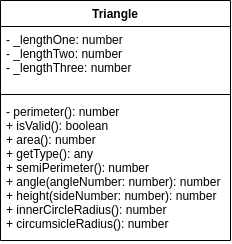

The diagram above was exported from draw.io. Its source (the exported page's mxGraphModel, read from the mxfile embedded in the PNG):
<mxGraphModel dx="452" dy="431" grid="1" gridSize="10" guides="1" tooltips="1" connect="1" arrows="1" fold="1" page="1" pageScale="1" pageWidth="827" pageHeight="1169" math="0" shadow="0">
  <root>
    <mxCell id="0" />
    <mxCell id="1" parent="0" />
    <mxCell id="180" value="Triangle" style="swimlane;fontStyle=1;align=center;verticalAlign=top;childLayout=stackLayout;horizontal=1;startSize=26;horizontalStack=0;resizeParent=1;resizeParentMax=0;resizeLast=0;collapsible=1;marginBottom=0;" parent="1" vertex="1">
      <mxGeometry x="40" y="40" width="230" height="240" as="geometry">
        <mxRectangle x="40" y="40" width="110" height="30" as="alternateBounds" />
      </mxGeometry>
    </mxCell>
    <mxCell id="181" value="- _lengthOne: number&#10;- _lengthTwo: number&#10;- _lengthThree: number" style="text;strokeColor=none;fillColor=none;align=left;verticalAlign=top;spacingLeft=4;spacingRight=4;overflow=hidden;rotatable=0;points=[[0,0.5],[1,0.5]];portConstraint=eastwest;" parent="180" vertex="1">
      <mxGeometry y="26" width="230" height="64" as="geometry" />
    </mxCell>
    <mxCell id="182" value="" style="line;strokeWidth=1;fillColor=none;align=left;verticalAlign=middle;spacingTop=-1;spacingLeft=3;spacingRight=3;rotatable=0;labelPosition=right;points=[];portConstraint=eastwest;strokeColor=inherit;" parent="180" vertex="1">
      <mxGeometry y="90" width="230" height="8" as="geometry" />
    </mxCell>
    <mxCell id="183" value="- perimeter(): number&#10;+ isValid(): boolean&#10;+ area(): number&#10;+ getType(): any&#10;+ semiPerimeter(): number&#10;+ angle(angleNumber: number): number&#10;+ height(sideNumber: number): number&#10;+ innerCircleRadius(): number&#10;+ circumsicleRadius(): number" style="text;strokeColor=none;fillColor=none;align=left;verticalAlign=top;spacingLeft=4;spacingRight=4;overflow=hidden;rotatable=0;points=[[0,0.5],[1,0.5]];portConstraint=eastwest;" parent="180" vertex="1">
      <mxGeometry y="98" width="230" height="142" as="geometry" />
    </mxCell>
  </root>
</mxGraphModel>